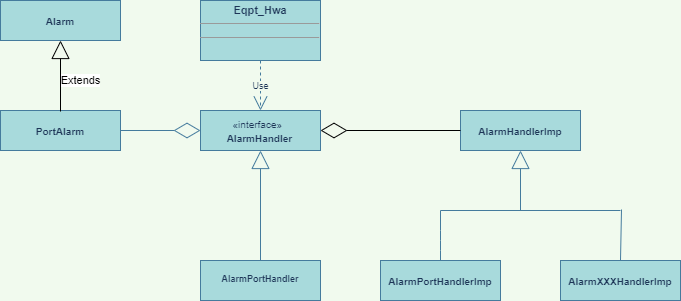

The diagram above was exported from draw.io. Its source (the exported page's mxGraphModel, read from the mxfile embedded in the PNG):
<mxGraphModel dx="782" dy="380" grid="1" gridSize="10" guides="1" tooltips="1" connect="1" arrows="1" fold="1" page="1" pageScale="1" pageWidth="850" pageHeight="1400" background="#F1FAEE" math="0" shadow="0">
  <root>
    <mxCell id="0" />
    <mxCell id="1" parent="0" />
    <mxCell id="bgLUX0nNdp4yJuTlV-mU-6" value="&lt;p style=&quot;margin: 4px 0px 0px ; text-align: center ; font-size: 10px&quot;&gt;&lt;br&gt;&lt;b&gt;AlarmXXXHandlerImp&lt;/b&gt;&lt;/p&gt;" style="verticalAlign=top;align=left;overflow=fill;fontSize=12;fontFamily=Helvetica;html=1;fillColor=#A8DADC;strokeColor=#457B9D;fontColor=#1D3557;" parent="1" vertex="1">
      <mxGeometry x="640" y="770" width="120" height="40" as="geometry" />
    </mxCell>
    <mxCell id="bgLUX0nNdp4yJuTlV-mU-4" value="&lt;p style=&quot;margin: 4px 0px 0px ; text-align: center ; font-size: 10px&quot;&gt;&lt;br&gt;&lt;b&gt;AlarmHandlerImp&lt;/b&gt;&lt;/p&gt;" style="verticalAlign=top;align=left;overflow=fill;fontSize=12;fontFamily=Helvetica;html=1;fillColor=#A8DADC;strokeColor=#457B9D;fontColor=#1D3557;" parent="1" vertex="1">
      <mxGeometry x="540" y="620" width="120" height="40" as="geometry" />
    </mxCell>
    <mxCell id="bgLUX0nNdp4yJuTlV-mU-5" value="&lt;p style=&quot;margin: 4px 0px 0px ; text-align: center ; font-size: 10px&quot;&gt;&lt;b&gt;&lt;br&gt;AlarmPortHandlerImp&lt;/b&gt;&lt;/p&gt;" style="verticalAlign=top;align=left;overflow=fill;fontSize=12;fontFamily=Helvetica;html=1;fillColor=#A8DADC;strokeColor=#457B9D;fontColor=#1D3557;" parent="1" vertex="1">
      <mxGeometry x="460" y="770" width="120" height="40" as="geometry" />
    </mxCell>
    <mxCell id="bgLUX0nNdp4yJuTlV-mU-10" value="" style="endArrow=block;endSize=16;endFill=0;html=1;strokeColor=#457B9D;fontColor=#1D3557;labelBackgroundColor=#F1FAEE;" parent="1" edge="1">
      <mxGeometry x="1" y="10" width="160" relative="1" as="geometry">
        <mxPoint x="600" y="720" as="sourcePoint" />
        <mxPoint x="600" y="660" as="targetPoint" />
        <mxPoint as="offset" />
      </mxGeometry>
    </mxCell>
    <mxCell id="bgLUX0nNdp4yJuTlV-mU-11" value="" style="endArrow=none;html=1;strokeColor=#457B9D;fontColor=#1D3557;labelBackgroundColor=#F1FAEE;" parent="1" edge="1">
      <mxGeometry width="50" height="50" relative="1" as="geometry">
        <mxPoint x="520" y="720" as="sourcePoint" />
        <mxPoint x="700" y="720" as="targetPoint" />
      </mxGeometry>
    </mxCell>
    <mxCell id="bgLUX0nNdp4yJuTlV-mU-12" value="" style="endArrow=none;html=1;strokeColor=#457B9D;fontColor=#1D3557;labelBackgroundColor=#F1FAEE;" parent="1" edge="1">
      <mxGeometry width="50" height="50" relative="1" as="geometry">
        <mxPoint x="520" y="770" as="sourcePoint" />
        <mxPoint x="520" y="720" as="targetPoint" />
        <Array as="points">
          <mxPoint x="520" y="750" />
        </Array>
      </mxGeometry>
    </mxCell>
    <mxCell id="bgLUX0nNdp4yJuTlV-mU-14" value="" style="endArrow=none;html=1;strokeColor=#457B9D;fontColor=#1D3557;labelBackgroundColor=#F1FAEE;" parent="1" edge="1">
      <mxGeometry width="50" height="50" relative="1" as="geometry">
        <mxPoint x="700" y="770" as="sourcePoint" />
        <mxPoint x="701" y="719" as="targetPoint" />
      </mxGeometry>
    </mxCell>
    <mxCell id="bgLUX0nNdp4yJuTlV-mU-28" style="edgeStyle=none;orthogonalLoop=1;jettySize=auto;html=0;exitX=0.5;exitY=0;exitDx=0;exitDy=0;endArrow=block;endFill=0;endSize=16;strokeColor=#457B9D;fontColor=#1D3557;labelBackgroundColor=#F1FAEE;" parent="1" source="bgLUX0nNdp4yJuTlV-mU-5" target="bgLUX0nNdp4yJuTlV-mU-5" edge="1">
      <mxGeometry relative="1" as="geometry" />
    </mxCell>
    <mxCell id="bgLUX0nNdp4yJuTlV-mU-29" style="edgeStyle=none;orthogonalLoop=1;jettySize=auto;html=0;exitX=1;exitY=0.5;exitDx=0;exitDy=0;endArrow=block;endFill=0;endSize=16;fontSize=9;strokeColor=#457B9D;fontColor=#1D3557;labelBackgroundColor=#F1FAEE;" parent="1" source="bgLUX0nNdp4yJuTlV-mU-5" target="bgLUX0nNdp4yJuTlV-mU-5" edge="1">
      <mxGeometry relative="1" as="geometry" />
    </mxCell>
    <mxCell id="bgLUX0nNdp4yJuTlV-mU-30" style="edgeStyle=none;orthogonalLoop=1;jettySize=auto;html=0;exitX=0;exitY=0.5;exitDx=0;exitDy=0;endArrow=block;endFill=0;endSize=16;fontSize=9;strokeColor=#457B9D;fontColor=#1D3557;labelBackgroundColor=#F1FAEE;" parent="1" source="bgLUX0nNdp4yJuTlV-mU-5" target="bgLUX0nNdp4yJuTlV-mU-5" edge="1">
      <mxGeometry relative="1" as="geometry" />
    </mxCell>
    <mxCell id="bgLUX0nNdp4yJuTlV-mU-31" style="edgeStyle=none;orthogonalLoop=1;jettySize=auto;html=0;exitX=0.25;exitY=0;exitDx=0;exitDy=0;endArrow=block;endFill=0;endSize=16;fontSize=9;strokeColor=#457B9D;fontColor=#1D3557;labelBackgroundColor=#F1FAEE;" parent="1" source="bgLUX0nNdp4yJuTlV-mU-6" target="bgLUX0nNdp4yJuTlV-mU-6" edge="1">
      <mxGeometry relative="1" as="geometry" />
    </mxCell>
    <mxCell id="bgLUX0nNdp4yJuTlV-mU-32" value="&lt;p style=&quot;margin: 4px 0px 0px ; text-align: center ; font-size: 9px&quot;&gt;&lt;br&gt;&lt;b&gt;AlarmPortHandler&lt;/b&gt;&lt;br&gt;&lt;/p&gt;" style="verticalAlign=top;align=left;overflow=fill;fontSize=12;fontFamily=Helvetica;html=1;fillColor=#A8DADC;strokeColor=#457B9D;fontColor=#1D3557;" parent="1" vertex="1">
      <mxGeometry x="280" y="770" width="120" height="40" as="geometry" />
    </mxCell>
    <mxCell id="bgLUX0nNdp4yJuTlV-mU-36" value="&lt;font style=&quot;font-size: 10px&quot;&gt;&amp;nbsp; &amp;nbsp; &amp;nbsp; &amp;nbsp; &amp;nbsp; &amp;nbsp;«interface»&lt;br&gt;&lt;b&gt;&amp;nbsp; &amp;nbsp; &amp;nbsp; &amp;nbsp; &amp;nbsp;AlarmHandler&lt;/b&gt;&lt;/font&gt;" style="html=1;align=left;fillColor=#A8DADC;strokeColor=#457B9D;fontColor=#1D3557;" parent="1" vertex="1">
      <mxGeometry x="280" y="620" width="120" height="40" as="geometry" />
    </mxCell>
    <mxCell id="bgLUX0nNdp4yJuTlV-mU-38" style="edgeStyle=none;orthogonalLoop=1;jettySize=auto;html=0;exitX=0.5;exitY=0;exitDx=0;exitDy=0;endArrow=block;endFill=0;endSize=16;fontSize=9;strokeColor=#457B9D;fontColor=#1D3557;labelBackgroundColor=#F1FAEE;" parent="1" source="bgLUX0nNdp4yJuTlV-mU-36" target="bgLUX0nNdp4yJuTlV-mU-36" edge="1">
      <mxGeometry relative="1" as="geometry" />
    </mxCell>
    <mxCell id="bgLUX0nNdp4yJuTlV-mU-40" value="" style="endArrow=block;endSize=16;endFill=0;html=1;fontSize=9;strokeColor=#457B9D;fontColor=#1D3557;labelBackgroundColor=#F1FAEE;" parent="1" edge="1">
      <mxGeometry width="160" relative="1" as="geometry">
        <mxPoint x="340" y="770" as="sourcePoint" />
        <mxPoint x="340" y="660" as="targetPoint" />
      </mxGeometry>
    </mxCell>
    <mxCell id="bgLUX0nNdp4yJuTlV-mU-50" value="&lt;p style=&quot;margin: 4px 0px 0px ; text-align: center ; font-size: 11px&quot;&gt;&lt;b&gt;&lt;font style=&quot;font-size: 11px&quot;&gt;Eqpt_Hwa&lt;/font&gt;&lt;/b&gt;&lt;/p&gt;&lt;hr size=&quot;1&quot; style=&quot;font-size: 11px&quot;&gt;&lt;div style=&quot;height: 2px ; font-size: 11px&quot;&gt;&lt;/div&gt;&lt;hr size=&quot;1&quot; style=&quot;font-size: 11px&quot;&gt;&lt;div style=&quot;height: 2px ; font-size: 11px&quot;&gt;&lt;/div&gt;" style="verticalAlign=top;align=left;overflow=fill;fontSize=12;fontFamily=Helvetica;html=1;fillColor=#A8DADC;strokeColor=#457B9D;fontColor=#1D3557;" parent="1" vertex="1">
      <mxGeometry x="280" y="510" width="120" height="60" as="geometry" />
    </mxCell>
    <mxCell id="bgLUX0nNdp4yJuTlV-mU-51" value="Use" style="endArrow=open;endSize=12;dashed=1;html=1;fontSize=9;exitX=0.5;exitY=1;exitDx=0;exitDy=0;entryX=0.5;entryY=0;entryDx=0;entryDy=0;strokeColor=#457B9D;fontColor=#1D3557;labelBackgroundColor=#F1FAEE;" parent="1" source="bgLUX0nNdp4yJuTlV-mU-50" target="bgLUX0nNdp4yJuTlV-mU-36" edge="1">
      <mxGeometry width="160" relative="1" as="geometry">
        <mxPoint x="370" y="680" as="sourcePoint" />
        <mxPoint x="530" y="680" as="targetPoint" />
        <Array as="points">
          <mxPoint x="340" y="590" />
        </Array>
      </mxGeometry>
    </mxCell>
    <mxCell id="bgLUX0nNdp4yJuTlV-mU-57" value="&lt;p style=&quot;margin: 4px 0px 0px ; text-align: center ; font-size: 10px&quot;&gt;&lt;br&gt;&lt;b&gt;PortAlarm&lt;/b&gt;&lt;/p&gt;" style="verticalAlign=top;align=left;overflow=fill;fontSize=12;fontFamily=Helvetica;html=1;fillColor=#A8DADC;strokeColor=#457B9D;fontColor=#1D3557;" parent="1" vertex="1">
      <mxGeometry x="80" y="620" width="120" height="40" as="geometry" />
    </mxCell>
    <mxCell id="bgLUX0nNdp4yJuTlV-mU-69" value="" style="endArrow=diamondThin;endFill=0;endSize=24;html=1;strokeColor=#457B9D;fillColor=#A8DADC;fontColor=#1D3557;labelBackgroundColor=#F1FAEE;" parent="1" edge="1">
      <mxGeometry width="160" relative="1" as="geometry">
        <mxPoint x="200" y="640" as="sourcePoint" />
        <mxPoint x="280" y="640" as="targetPoint" />
      </mxGeometry>
    </mxCell>
    <mxCell id="f1MB9rb03QZCsRcyKMwh-1" value="" style="endArrow=diamondThin;endFill=0;endSize=24;html=1;entryX=1;entryY=0.5;entryDx=0;entryDy=0;exitX=0;exitY=0.5;exitDx=0;exitDy=0;" parent="1" source="bgLUX0nNdp4yJuTlV-mU-4" target="bgLUX0nNdp4yJuTlV-mU-36" edge="1">
      <mxGeometry width="160" relative="1" as="geometry">
        <mxPoint x="490" y="640" as="sourcePoint" />
        <mxPoint x="430" y="650" as="targetPoint" />
      </mxGeometry>
    </mxCell>
    <mxCell id="f1MB9rb03QZCsRcyKMwh-2" value="&lt;p style=&quot;margin: 4px 0px 0px ; text-align: center ; font-size: 10px&quot;&gt;&lt;br&gt;&lt;b&gt;Alarm&lt;/b&gt;&lt;/p&gt;" style="verticalAlign=top;align=left;overflow=fill;fontSize=12;fontFamily=Helvetica;html=1;fillColor=#A8DADC;strokeColor=#457B9D;fontColor=#1D3557;" parent="1" vertex="1">
      <mxGeometry x="80" y="510" width="120" height="40" as="geometry" />
    </mxCell>
    <mxCell id="f1MB9rb03QZCsRcyKMwh-7" value="Extends" style="endArrow=block;endSize=16;endFill=0;html=1;" parent="1" edge="1">
      <mxGeometry x="-0.1268" y="-20" width="160" relative="1" as="geometry">
        <mxPoint x="140" y="621" as="sourcePoint" />
        <mxPoint x="140" y="550" as="targetPoint" />
        <mxPoint as="offset" />
      </mxGeometry>
    </mxCell>
  </root>
</mxGraphModel>